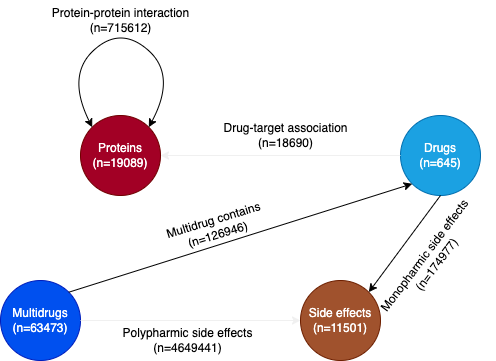

The diagram above was exported from draw.io. Its source (the exported page's mxGraphModel, read from the mxfile embedded in the PNG):
<mxGraphModel dx="884" dy="674" grid="1" gridSize="10" guides="1" tooltips="1" connect="1" arrows="1" fold="1" page="1" pageScale="1" pageWidth="583" pageHeight="413" math="0" shadow="0">
  <root>
    <mxCell id="0" />
    <mxCell id="1" parent="0" />
    <mxCell id="dlbSNGSZiH_Y2yDYpQjN-1" value="&lt;div&gt;Proteins&lt;/div&gt;&lt;div&gt;(n=19089)&lt;br&gt;&lt;/div&gt;" style="ellipse;whiteSpace=wrap;html=1;aspect=fixed;fillColor=#a20025;fontColor=#ffffff;strokeColor=#6F0000;" parent="1" vertex="1">
      <mxGeometry x="110" y="115" width="80" height="80" as="geometry" />
    </mxCell>
    <mxCell id="dlbSNGSZiH_Y2yDYpQjN-2" value="&lt;div&gt;Drugs&lt;/div&gt;&lt;div&gt;(n=645)&lt;br&gt;&lt;/div&gt;" style="ellipse;whiteSpace=wrap;html=1;aspect=fixed;fillColor=#1ba1e2;fontColor=#ffffff;strokeColor=#006EAF;" parent="1" vertex="1">
      <mxGeometry x="430" y="115" width="80" height="80" as="geometry" />
    </mxCell>
    <mxCell id="dlbSNGSZiH_Y2yDYpQjN-11" value="&lt;div&gt;Protein-protein interaction&lt;/div&gt;&lt;div&gt;(n=715612)&lt;/div&gt;" style="text;html=1;align=center;verticalAlign=middle;resizable=0;points=[];autosize=1;" parent="1" vertex="1">
      <mxGeometry x="70" width="160" height="40" as="geometry" />
    </mxCell>
    <mxCell id="dlbSNGSZiH_Y2yDYpQjN-17" value="&lt;div&gt;Drug-target association&lt;br&gt;&lt;/div&gt;&lt;div&gt;(n=18690)&lt;br&gt;&lt;/div&gt;" style="text;html=1;align=center;verticalAlign=middle;resizable=0;points=[];autosize=1;strokeColor=none;fillColor=none;rotation=0;" parent="1" vertex="1">
      <mxGeometry x="240" y="115" width="150" height="40" as="geometry" />
    </mxCell>
    <mxCell id="dlbSNGSZiH_Y2yDYpQjN-19" value="" style="endArrow=classic;startArrow=classic;html=1;exitX=1;exitY=0;exitDx=0;exitDy=0;entryX=0;entryY=0;entryDx=0;entryDy=0;curved=1;" parent="1" source="dlbSNGSZiH_Y2yDYpQjN-1" target="dlbSNGSZiH_Y2yDYpQjN-1" edge="1">
      <mxGeometry width="50" height="50" relative="1" as="geometry">
        <mxPoint x="176" y="295" as="sourcePoint" />
        <mxPoint x="226" y="245" as="targetPoint" />
        <Array as="points">
          <mxPoint x="206" y="75" />
          <mxPoint x="150" y="25" />
          <mxPoint x="96" y="75" />
        </Array>
      </mxGeometry>
    </mxCell>
    <mxCell id="dlbSNGSZiH_Y2yDYpQjN-21" value="" style="endArrow=classic;html=1;exitX=0;exitY=0.5;exitDx=0;exitDy=0;entryX=1;entryY=0.5;entryDx=0;entryDy=0;strokeColor=#f0f0f0;rounded=0;" parent="1" source="dlbSNGSZiH_Y2yDYpQjN-2" target="dlbSNGSZiH_Y2yDYpQjN-1" edge="1">
      <mxGeometry width="50" height="50" relative="1" as="geometry">
        <mxPoint x="665" y="330" as="sourcePoint" />
        <mxPoint x="472" y="138" as="targetPoint" />
        <Array as="points" />
      </mxGeometry>
    </mxCell>
    <mxCell id="dlbSNGSZiH_Y2yDYpQjN-26" value="&lt;div&gt;Monopharmic side effects&lt;/div&gt;&lt;div&gt;(n=174977)&lt;br&gt;&lt;/div&gt;" style="text;html=1;align=center;verticalAlign=middle;resizable=0;points=[];autosize=1;strokeColor=none;fillColor=none;rotation=307;" parent="1" vertex="1">
      <mxGeometry x="380" y="240" width="160" height="40" as="geometry" />
    </mxCell>
    <mxCell id="dlbSNGSZiH_Y2yDYpQjN-29" value="&lt;div&gt;Polypharmic side effects&lt;/div&gt;&lt;div&gt;(n=4649441)&lt;/div&gt;" style="text;html=1;align=center;verticalAlign=middle;resizable=0;points=[];autosize=1;strokeColor=none;fillColor=none;" parent="1" vertex="1">
      <mxGeometry x="141.5" y="320" width="150" height="40" as="geometry" />
    </mxCell>
    <mxCell id="GvvX9HoVxzk-Yet_7o1m-1" value="&lt;div&gt;Multi&lt;span style=&quot;background-color: initial;&quot;&gt;drugs&lt;/span&gt;&lt;/div&gt;&lt;div&gt;(n=63473)&lt;br&gt;&lt;/div&gt;" style="ellipse;whiteSpace=wrap;html=1;aspect=fixed;fillColor=#0050ef;fontColor=#ffffff;strokeColor=#001DBC;" vertex="1" parent="1">
      <mxGeometry x="30" y="280" width="80" height="80" as="geometry" />
    </mxCell>
    <mxCell id="GvvX9HoVxzk-Yet_7o1m-2" value="&lt;div&gt;Side effects&lt;/div&gt;&lt;div&gt;(n=11501)&lt;br&gt;&lt;/div&gt;" style="ellipse;whiteSpace=wrap;html=1;aspect=fixed;fillColor=#a0522d;fontColor=#ffffff;strokeColor=#6D1F00;" vertex="1" parent="1">
      <mxGeometry x="330" y="280" width="80" height="80" as="geometry" />
    </mxCell>
    <mxCell id="GvvX9HoVxzk-Yet_7o1m-4" value="" style="endArrow=classic;html=1;exitX=1;exitY=0.5;exitDx=0;exitDy=0;entryX=0;entryY=0.5;entryDx=0;entryDy=0;strokeColor=#f0f0f0;rounded=0;" edge="1" parent="1" source="GvvX9HoVxzk-Yet_7o1m-1" target="GvvX9HoVxzk-Yet_7o1m-2">
      <mxGeometry width="50" height="50" relative="1" as="geometry">
        <mxPoint x="120" y="320" as="sourcePoint" />
        <mxPoint x="320" y="320" as="targetPoint" />
        <Array as="points" />
      </mxGeometry>
    </mxCell>
    <mxCell id="GvvX9HoVxzk-Yet_7o1m-5" value="" style="endArrow=classic;html=1;rounded=0;exitX=0.5;exitY=1;exitDx=0;exitDy=0;entryX=1;entryY=0;entryDx=0;entryDy=0;" edge="1" parent="1" source="dlbSNGSZiH_Y2yDYpQjN-2" target="GvvX9HoVxzk-Yet_7o1m-2">
      <mxGeometry width="50" height="50" relative="1" as="geometry">
        <mxPoint x="270" y="320" as="sourcePoint" />
        <mxPoint x="320" y="270" as="targetPoint" />
      </mxGeometry>
    </mxCell>
    <mxCell id="GvvX9HoVxzk-Yet_7o1m-7" value="" style="endArrow=classic;html=1;rounded=0;exitX=1;exitY=0;exitDx=0;exitDy=0;entryX=0;entryY=1;entryDx=0;entryDy=0;" edge="1" parent="1" source="GvvX9HoVxzk-Yet_7o1m-1" target="dlbSNGSZiH_Y2yDYpQjN-2">
      <mxGeometry width="50" height="50" relative="1" as="geometry">
        <mxPoint x="270" y="320" as="sourcePoint" />
        <mxPoint x="320" y="270" as="targetPoint" />
      </mxGeometry>
    </mxCell>
    <mxCell id="GvvX9HoVxzk-Yet_7o1m-8" value="&lt;div&gt;Multidrug contains&lt;/div&gt;&lt;div&gt;(n=126946)&lt;/div&gt;" style="text;html=1;align=center;verticalAlign=middle;resizable=0;points=[];autosize=1;strokeColor=none;fillColor=none;rotation=343;" vertex="1" parent="1">
      <mxGeometry x="185" y="207" width="120" height="40" as="geometry" />
    </mxCell>
  </root>
</mxGraphModel>